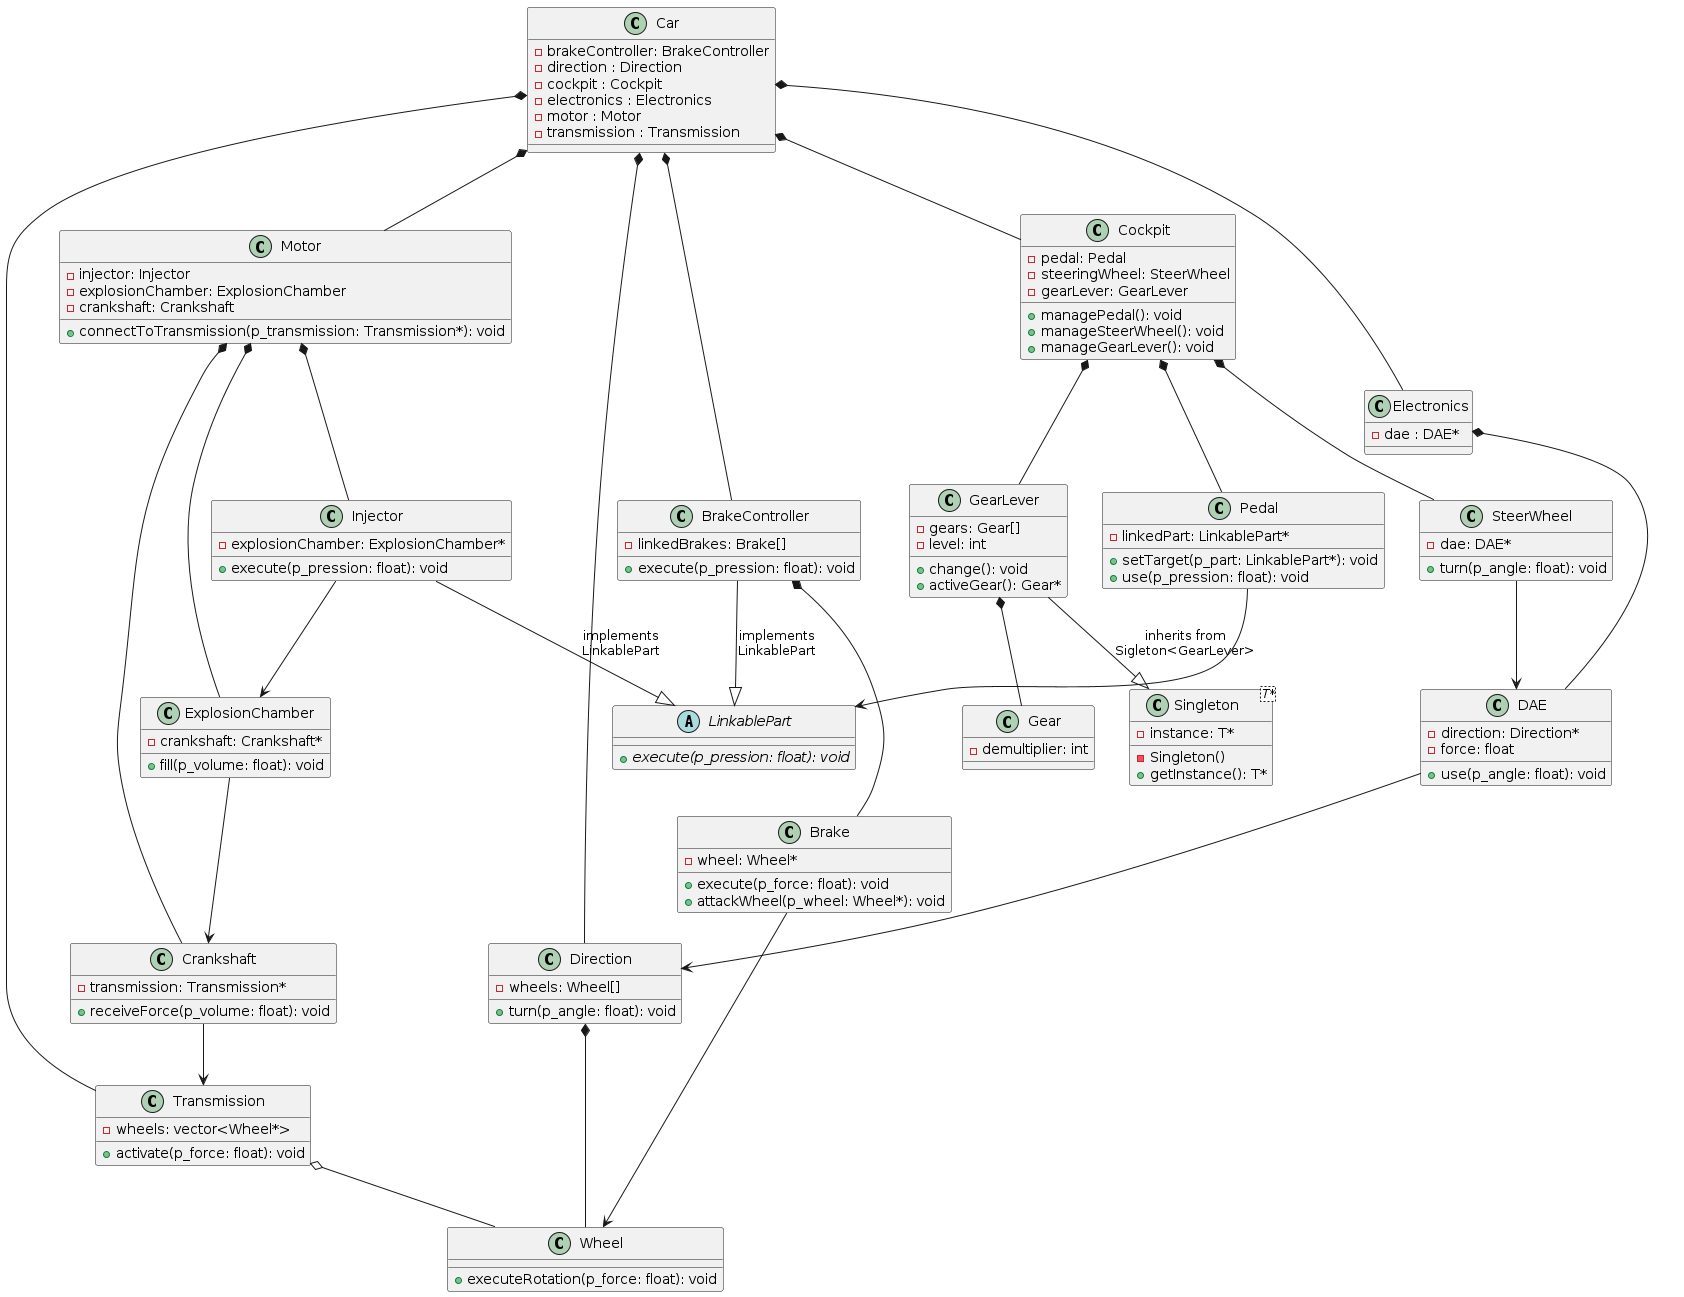

The diagram above was rendered by PlantUML. Its source (embedded in the PNG):
@startuml Subject

abstract class LinkablePart {
    + {abstract} execute(p_pression: float): void
}
class Wheel {
    + executeRotation(p_force: float): void
}
class Gear {
    - demultiplier: int
}

class "Singleton<T*>" as Singleton{
    - instance: T*
    - Singleton()
    + getInstance(): T*
}


class GearLever{
    - gears: Gear[]
    - level: int
    + change(): void
    + activeGear(): Gear*
}

class Transmission {
    -wheels: vector<Wheel*>
    +activate(p_force: float): void
}

class Crankshaft {
    - transmission: Transmission*
    + receiveForce(p_volume: float): void
}

class ExplosionChamber{
    - crankshaft: Crankshaft*
    + fill(p_volume: float): void
}

class Injector {
    - explosionChamber: ExplosionChamber*
    + execute(p_pression: float): void
}

class Motor {
    - injector: Injector
    - explosionChamber: ExplosionChamber
    - crankshaft: Crankshaft
    + connectToTransmission(p_transmission: Transmission*): void
}

class Pedal {
    - linkedPart: LinkablePart*
    + setTarget(p_part: LinkablePart*): void
    + use(p_pression: float): void
}

class Direction{
    - wheels: Wheel[]
    + turn(p_angle: float): void
}

class DAE {
    - direction: Direction*
    - force: float
    + use(p_angle: float): void 
}

class SteerWheel{
    - dae: DAE*
    + turn(p_angle: float): void
}

class Brake {
    - wheel: Wheel*
    + execute(p_force: float): void
    + attackWheel(p_wheel: Wheel*): void
}

class BrakeController{
    - linkedBrakes: Brake[]
    + execute(p_pression: float): void
}

class Cockpit {
    - pedal: Pedal
    - steeringWheel: SteerWheel
    - gearLever: GearLever
    + managePedal(): void
    + manageSteerWheel(): void
    + manageGearLever(): void
}

class Electronics {
    - dae : DAE*
}

class Car {
    - brakeController: BrakeController
    - direction : Direction
    - cockpit : Cockpit
    - electronics : Electronics
    - motor : Motor
    - transmission : Transmission
}


GearLever --|> Singleton: inherits from\nSigleton<GearLever>
Injector--|> LinkablePart: implements\nLinkablePart
BrakeController --|> LinkablePart: implements\nLinkablePart


Car *-- BrakeController
Car *-- Direction
Car *-- Transmission
Car *-- Motor
Car *-- Electronics
Car *-- Cockpit

Motor *-- Injector
Motor *-- ExplosionChamber
Motor *-- Crankshaft

Cockpit *-- Pedal
Cockpit *-- SteerWheel
Cockpit *-- GearLever

GearLever *-- Gear
Direction *-- Wheel
BrakeController *-- Brake
Electronics *-- DAE


Transmission o-- Wheel


Crankshaft --> Transmission
ExplosionChamber --> Crankshaft
Injector --> ExplosionChamber
Pedal --> LinkablePart
Brake --> Wheel
SteerWheel --> DAE
DAE --> Direction


@enduml